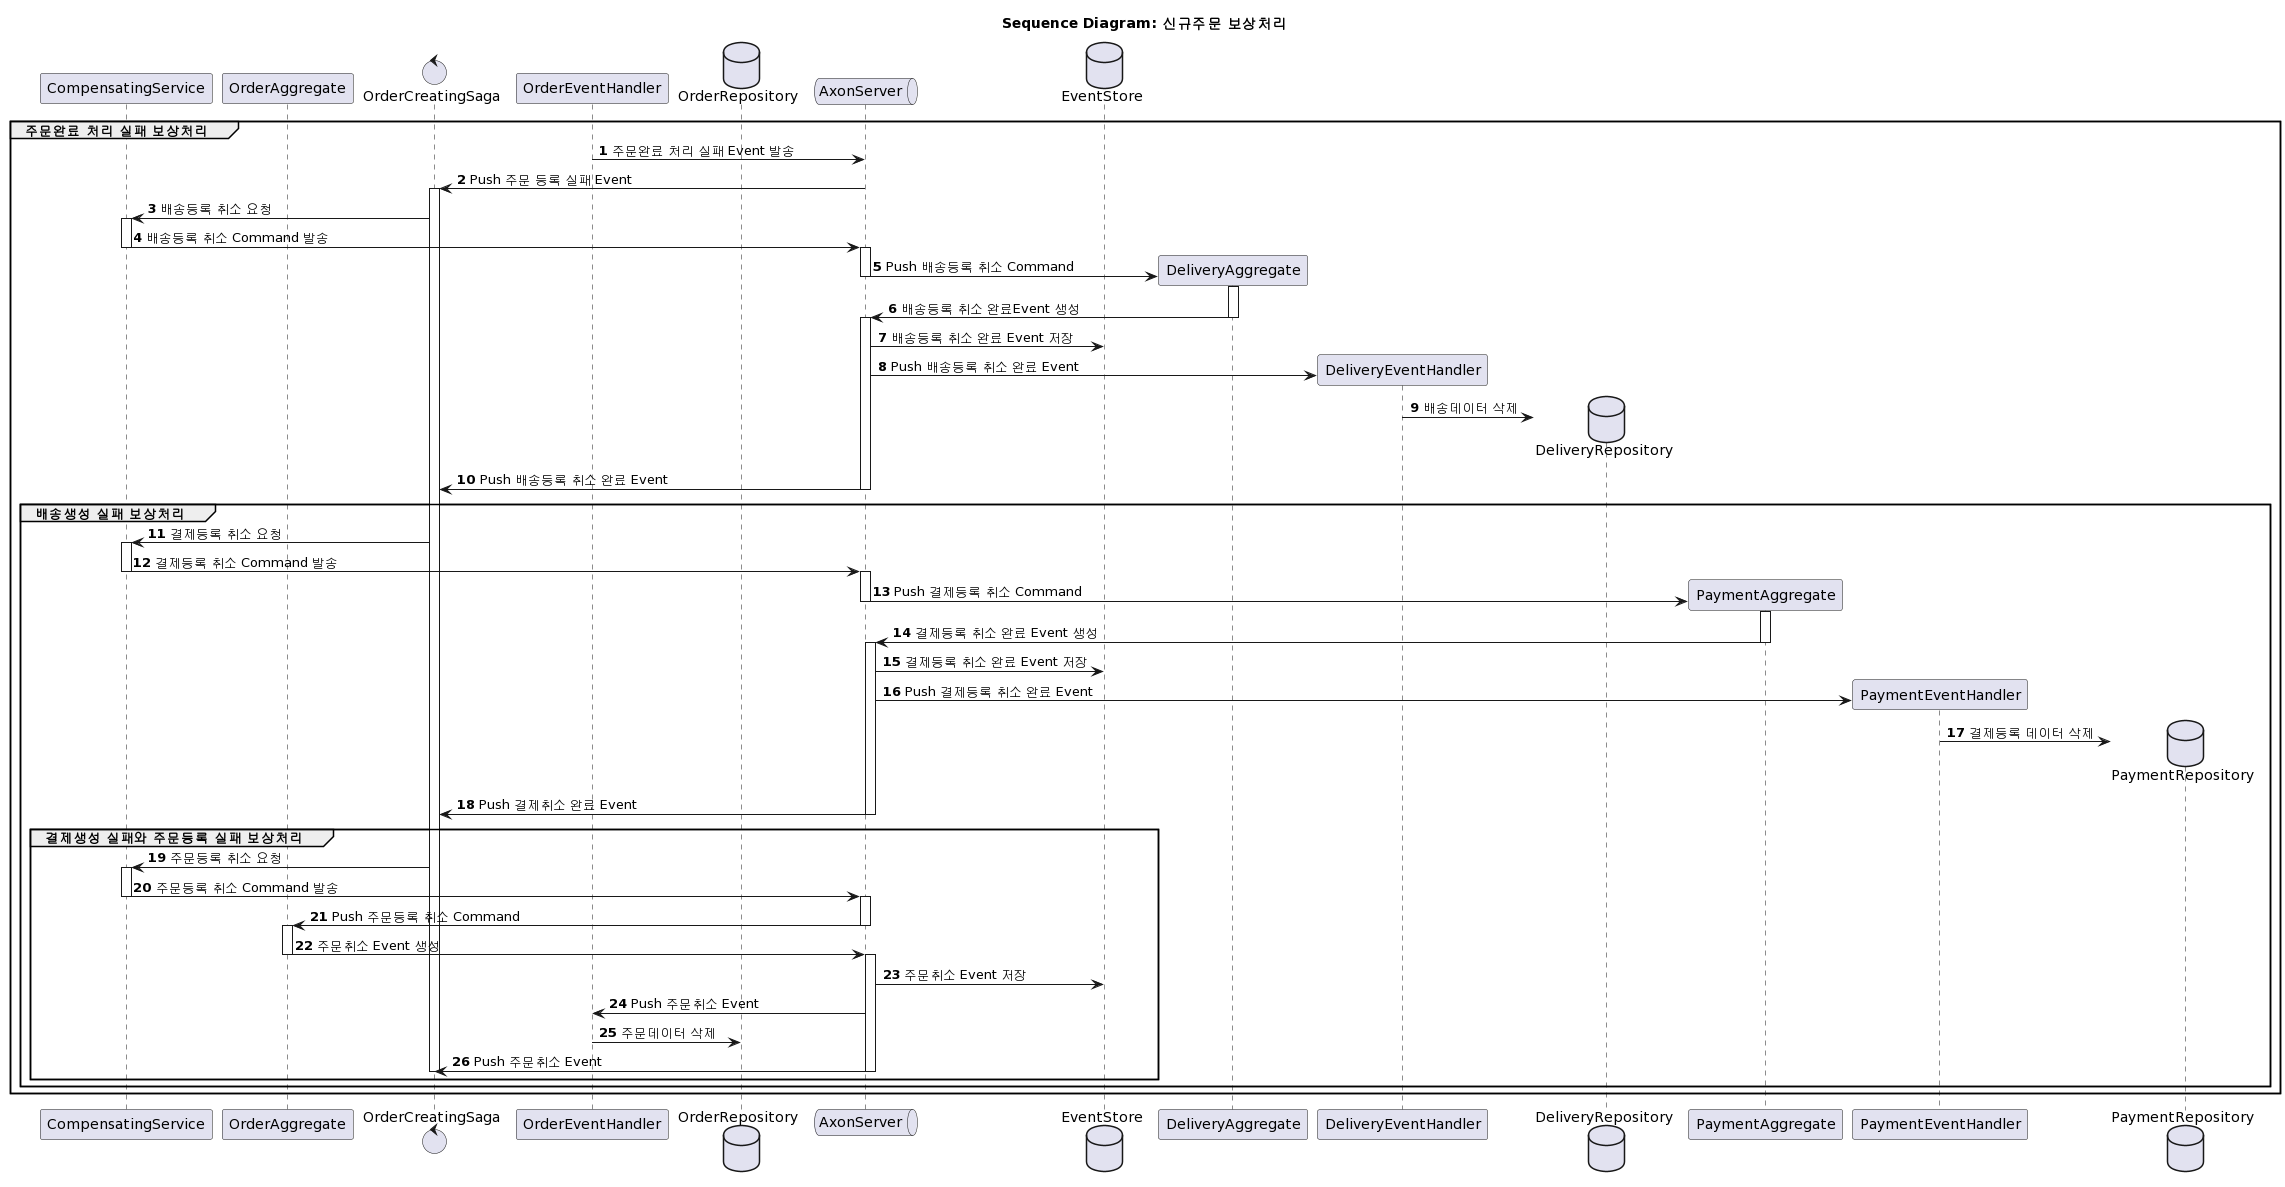

The diagram above was rendered by PlantUML. Its source (embedded in the PNG):
@startuml
/'
신규주문 보상처리 Sequence Diagram
'/


title Sequence Diagram: 신규주문 보상처리

participant CompensatingService
participant OrderAggregate
control OrderCreatingSaga
participant OrderEventHandler
database OrderRepository
queue AxonServer
database EventStore

autonumber

'-- 주문완료 실패 처리 
group 주문완료 처리 실패 보상처리 
OrderEventHandler -> AxonServer: 주문완료 처리 실패 Event 발송 
AxonServer -> OrderCreatingSaga --++: Push 주문 등록 실패 Event 
OrderCreatingSaga -> CompensatingService ++: 배송등록 취소 요청 
CompensatingService -> AxonServer --++: 배송등록 취소 Command 발송
create participant DeliveryAggregate
AxonServer -> DeliveryAggregate --++: Push 배송등록 취소 Command 
DeliveryAggregate -> AxonServer --++: 배송등록 취소 완료Event 생성
AxonServer -> EventStore: 배송등록 취소 완료 Event 저장 
create participant DeliveryEventHandler
AxonServer -> DeliveryEventHandler: Push 배송등록 취소 완료 Event 
create database DeliveryRepository
DeliveryEventHandler -> DeliveryRepository: 배송데이터 삭제 
AxonServer -> OrderCreatingSaga --: Push 배송등록 취소 완료 Event 

'-- 배송 생성 실패 처리 

group 배송생성 실패 보상처리  
OrderCreatingSaga -> CompensatingService ++: 결제등록 취소 요청 
CompensatingService -> AxonServer --++: 결제등록 취소 Command 발송 

create participant PaymentAggregate
AxonServer -> PaymentAggregate --++: Push 결제등록 취소 Command 
PaymentAggregate -> AxonServer --++: 결제등록 취소 완료 Event 생성
AxonServer++
AxonServer -> EventStore: 결제등록 취소 완료 Event 저장 

create participant PaymentEventHandler
AxonServer -> PaymentEventHandler: Push 결제등록 취소 완료 Event 
create database PaymentRepository
PaymentEventHandler -> PaymentRepository: 결제등록 데이터 삭제 
AxonServer -> OrderCreatingSaga --: Push 결제취소 완료 Event 
AxonServer --

'-- 결제데이터 생성 실패 처리 
group 결제생성 실패와 주문등록 실패 보상처리  
OrderCreatingSaga -> CompensatingService ++: 주문등록 취소 요청 
CompensatingService -> AxonServer --++: 주문등록 취소 Command 발송 
AxonServer -> OrderAggregate --++: Push 주문등록 취소 Command 
OrderAggregate -> AxonServer --++: 주문취소 Event 생성
AxonServer++
AxonServer -> EventStore: 주문취소 Event 저장 
AxonServer -> OrderEventHandler: Push 주문취소 Event 
OrderEventHandler -> OrderRepository: 주문데이터 삭제 
AxonServer -> OrderCreatingSaga --: Push 주문취소 Event 
AxonServer --
OrderCreatingSaga --
end
end
end
@enduml